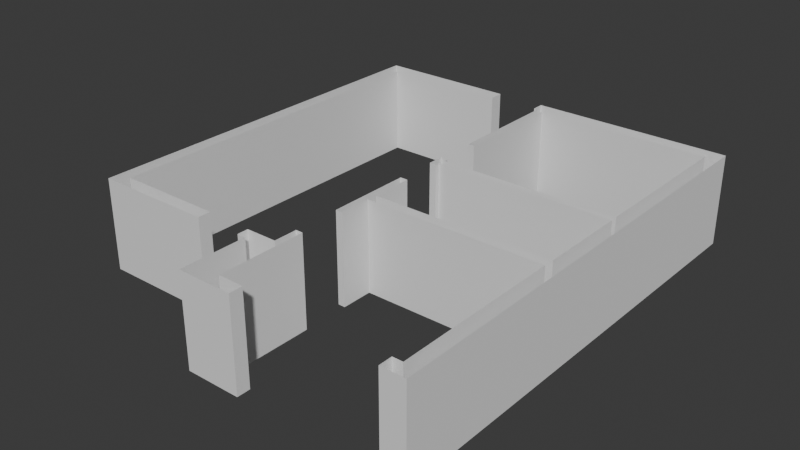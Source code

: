 # Source: betterhouse.blend  (saved by Blender 4.1.24; exported with 4.5.12 LTS)
import bpy
from mathutils import Matrix  # noqa: F401  (used for matrix-valued properties, if any)

bpy.ops.wm.read_factory_settings(use_empty=True)
scene = bpy.context.scene
scene.name = 'Scene'

# ---- collections
col_collection = bpy.data.collections.new('Collection'); scene.collection.children.link(col_collection)

# ---- world
world_world = bpy.data.worlds.new('World'); scene.world = world_world
world_world.use_nodes = True; world_world.node_tree.nodes.clear()
_N = world_world.node_tree.nodes; _L = world_world.node_tree.links
n0 = _N.new('ShaderNodeOutputWorld'); n0.name = 'World Output'; n0.location = (300, 300)
n1 = _N.new('ShaderNodeBackground'); n1.name = 'Background'; n1.location = (10, 300)
n1.inputs[0].default_value = (0.05088, 0.05088, 0.05088, 1.0)
_L.new(n1.outputs[0], n0.inputs[0])
n0.is_active_output = True
world_world.color = (0.05088, 0.05088, 0.05088)
world_world.use_sun_shadow = False
world_world.sun_shadow_jitter_overblur = 0.0

# ---- meshes
me_plane = bpy.data.meshes.new('Plane')
me_plane.from_pydata([(-0.3048, -0.2159, 0.0), (0.3048, -0.3046, 0.0), (-0.3048, 0.3048, 0.0), (0.3048, 0.3048, 0.0), (0.2684, -0.3046, 0.0), (0.2684, -0.2869, 0.0), (0.2834, -0.2869, 0.0), (0.2834, -0.06517, 0.0), (-0.1214, -0.2159, 0.0), (-0.1214, -0.1989, 0.0), (-0.2836, -0.1989, 0.0), (-0.2836, 0.2859, 0.0), (-0.08498, 0.2859, 0.0), (-0.08498, 0.3048, 0.0), (-0.006757, 0.3048, 0.0), (-0.006757, 0.2883, 0.0), (-0.0003977, 0.2883, 0.0), (-0.0003977, 0.1335, 0.0), (0.009592, 0.1335, 0.0), (0.009592, 0.2863, 0.0), (0.2837, 0.2863, 0.0), (0.2837, 0.07358, 0.0), (0.009562, 0.07358, 0.0), (0.009562, 0.07975, 0.0), (-0.002016, 0.07975, 0.0), (-0.002016, 0.05829, 0.0), (0.008311, 0.05829, 0.0), (0.008311, 0.06473, 0.0), (0.2841, 0.06473, 0.0), (0.2841, -0.05192, 0.0), (0.008869, -0.06517, 0.0), (0.009557, -0.05192, 0.0), (0.009557, 0.003443, 0.0), (-0.002083, 0.003443, 0.0), (-0.002083, -0.1075, 0.0), (0.008869, -0.1076, 0.0), (0.04848, -0.3046, 0.0), (0.04848, -0.2869, 0.0), (-0.03601, -0.3046, 0.0), (-0.03601, -0.2156, 0.0), (-0.04947, -0.2156, 0.0), (-0.04947, -0.2011, 0.0), (-0.002073, -0.2011, 0.0), (-0.002073, -0.1696, 0.0), (0.008858, -0.2868, 0.0), (0.008858, -0.1696, 0.0), (-0.3048, -0.2159, 1.69), (0.3048, -0.3046, 1.69), (-0.3048, 0.3048, 1.69), (0.3048, 0.3048, 1.69), (0.2684, -0.3046, 1.69), (0.2684, -0.2869, 1.69), (0.2834, -0.2869, 1.69), (0.2834, -0.06517, 1.69), (-0.1214, -0.2159, 1.69), (-0.1214, -0.1989, 1.69), (-0.2836, -0.1989, 1.69), (-0.2836, 0.2859, 1.69), (-0.08498, 0.2859, 1.69), (-0.08498, 0.3048, 1.69), (-0.006757, 0.3048, 1.69), (-0.006757, 0.2883, 1.69), (-0.0003977, 0.2883, 1.69), (-0.0003977, 0.1335, 1.69), (0.009592, 0.1335, 1.69), (0.009592, 0.2863, 1.69), (0.2837, 0.2863, 1.69), (0.2837, 0.07358, 1.69), (0.009562, 0.07358, 1.69), (0.009562, 0.07975, 1.69), (-0.002016, 0.07975, 1.69), (-0.002016, 0.05829, 1.69), (0.008311, 0.05829, 1.69), (0.008311, 0.06473, 1.69), (0.2841, 0.06473, 1.69), (0.2841, -0.05192, 1.69), (0.008869, -0.06517, 1.69), (0.009557, -0.05192, 1.69), (0.009557, 0.003443, 1.69), (-0.002083, 0.003443, 1.69), (-0.002083, -0.1075, 1.69), (0.008869, -0.1076, 1.69), (0.04848, -0.3046, 1.69), (0.04848, -0.2869, 1.69), (-0.03601, -0.3046, 1.69), (-0.03601, -0.2156, 1.69), (-0.04947, -0.2156, 1.69), (-0.04947, -0.2011, 1.69), (-0.002073, -0.2011, 1.69), (-0.002073, -0.1696, 1.69), (0.008858, -0.2868, 1.69), (0.008858, -0.1696, 1.69)], [], [(18, 19, 65, 64), (37, 44, 90, 83), (6, 5, 51, 52), (32, 33, 79, 78), (19, 20, 66, 65), (7, 6, 52, 53), (33, 34, 80, 79), (20, 21, 67, 66), (0, 8, 54, 46), (35, 30, 76, 81), (21, 22, 68, 67), (8, 9, 55, 54), (34, 35, 81, 80), (22, 23, 69, 68), (9, 10, 56, 55), (37, 36, 82, 83), (23, 24, 70, 69), (10, 11, 57, 56), (36, 38, 84, 82), (24, 25, 71, 70), (11, 12, 58, 57), (38, 39, 85, 84), (25, 26, 72, 71), (2, 13, 59, 48), (39, 40, 86, 85), (26, 27, 73, 72), (3, 14, 60, 49), (40, 41, 87, 86), (2, 0, 46, 48), (27, 28, 74, 73), (14, 15, 61, 60), (41, 42, 88, 87), (4, 1, 47, 50), (28, 29, 75, 74), (15, 16, 62, 61), (42, 43, 89, 88), (1, 3, 49, 47), (30, 7, 53, 76), (16, 17, 63, 62), (45, 44, 90, 91), (12, 13, 59, 58), (29, 31, 77, 75), (17, 18, 64, 63), (43, 45, 91, 89), (5, 4, 50, 51), (31, 32, 78, 77)])
_uv = me_plane.uv_layers.new(name='UVMap')
_uv.uv.foreach_set('vector', [0.0, 0.0, 0.0, 0.0, 0.0, 0.0, 0.0, 0.0, 0.0, 0.0, 0.0, 0.0, 0.0, 0.0, 0.0, 0.0, 0.0, 0.0, 0.0, 0.0, 0.0, 0.0, 0.0, 0.0, 0.0, 0.0, 0.0, 0.0, 0.0, 0.0, 0.0, 0.0, 0.0, 0.0, 0.0, 0.0, 0.0, 0.0, 0.0, 0.0, 0.0, 0.0, 0.0, 0.0, 0.0, 0.0, 0.0, 0.0, 0.0, 0.0, 0.0, 0.0, 0.0, 0.0, 0.0, 0.0, 0.0, 0.0, 0.0, 0.0, 0.0, 0.0, 0.0, 0.0, 0.0, 0.0, 0.0, 0.0, 0.0, 0.0, 0.0, 0.0, 0.0, 0.0, 0.0, 0.0, 0.0, 0.0, 0.0, 0.0, 0.0, 0.0, 0.0, 0.0, 0.0, 0.0, 0.0, 0.0, 0.0, 0.0, 0.0, 0.0, 0.0, 0.0, 0.0, 0.0, 0.0, 0.0, 0.0, 0.0, 0.0, 0.0, 0.0, 0.0, 0.0, 0.0, 0.0, 0.0, 0.0, 0.0, 0.0, 0.0, 0.0, 0.0, 0.0, 0.0, 0.0, 0.0, 0.0, 0.0, 0.0, 0.0, 0.0, 0.0, 0.0, 0.0, 0.0, 0.0, 0.0, 0.0, 0.0, 0.0, 0.0, 0.0, 0.0, 0.0, 0.0, 0.0, 0.0, 0.0, 0.0, 0.0, 0.0, 0.0, 0.0, 0.0, 0.0, 0.0, 0.0, 0.0, 0.0, 0.0, 0.0, 0.0, 0.0, 0.0, 0.0, 0.0, 0.0, 0.0, 0.0, 0.0, 0.0, 0.0, 0.0, 0.0, 0.0, 0.0, 0.0, 0.0, 0.0, 0.0, 0.0, 0.0, 0.0, 0.0, 0.0, 0.0, 0.0, 0.0, 0.0, 0.0, 0.0, 0.0, 0.0, 0.0, 0.0, 0.0, 0.0, 0.0, 0.0, 0.0, 0.0, 0.0, 0.0, 0.0, 0.0, 0.0, 0.0, 0.0, 0.0, 0.0, 0.0, 0.0, 0.0, 0.0, 0.0, 0.0, 0.0, 0.0, 0.0, 0.0, 0.0, 0.0, 0.0, 0.0, 0.0, 0.0, 0.0, 0.0, 0.0, 0.0, 0.0, 0.0, 0.0, 0.0, 0.0, 0.0, 0.0, 0.0, 0.0, 0.0, 0.0, 0.0, 0.0, 0.0, 0.0, 0.0, 0.0, 0.0, 0.0, 0.0, 0.0, 0.0, 0.0, 0.0, 0.0, 0.0, 0.0, 0.0, 0.0, 0.0, 0.0, 0.0, 0.0, 0.0, 0.0, 0.0, 0.0, 0.0, 0.0, 0.0, 0.0, 0.0, 0.0, 0.0, 0.0, 0.0, 0.0, 0.0, 0.0, 0.0, 0.0, 0.0, 0.0, 0.0, 0.0, 0.0, 0.0, 0.0, 0.0, 0.0, 0.0, 0.0, 0.0, 0.0, 0.0, 0.0, 0.0, 0.0, 0.0, 0.0, 0.0, 0.0, 0.0, 0.0, 0.0, 0.0, 0.0, 0.0, 0.0, 0.0, 0.0, 0.0, 0.0, 0.0, 0.0, 0.0, 0.0, 0.0, 0.0, 0.0, 0.0, 0.0, 0.0, 0.0, 0.0, 0.0, 0.0, 0.0, 0.0, 0.0, 0.0, 0.0, 0.0, 0.0, 0.0, 0.0, 0.0, 0.0, 0.0, 0.0, 0.0, 0.0, 0.0, 0.0, 0.0, 0.0, 0.0, 0.0, 0.0, 0.0, 0.0, 0.0, 0.0, 0.0, 0.0, 0.0, 0.0, 0.0, 0.0, 0.0, 0.0, 0.0, 0.0, 0.0, 0.0, 0.0, 0.0, 0.0, 0.0, 0.0, 0.0, 0.0, 0.0, 0.0, 0.0, 0.0])
me_plane.update()

# ---- objects
ob_empty = bpy.data.objects.new('Empty', None)
ob_plane = bpy.data.objects.new('Plane', me_plane)

# ---- transforms, parenting, visibility, modifiers, constraints
ob_empty.location = (0.294, -0.7839, 0.0)
ob_empty.scale = (3.537, 3.537, 3.537)
ob_empty.empty_display_type = 'IMAGE'
ob_empty.empty_display_size = 5.0
ob_plane.location = (0.0, 0.0, 0.0)
ob_plane.scale = (12.0, 14.0, 1.0)

# ---- collection membership
col_collection.objects.link(ob_empty)
col_collection.objects.link(ob_plane)

# ---- scene / render settings (as saved in the file)
scene.frame_start = 1; scene.frame_end = 250; scene.frame_set(1)
scene.render.engine = 'BLENDER_EEVEE_NEXT'
scene.cycles.sampling_pattern = 'TABULATED_SOBOL'
scene.eevee.ray_tracing_options.trace_max_roughness = 0.0
bpy.context.view_layer.update()

# ---- added for rendering (the .blend has no active camera and no usable light): camera, sun
cam_auto = bpy.data.cameras.new('AutoCamera')
cam_auto.lens = 50.0
cam_auto.sensor_width = 36.0
cam_auto.clip_end = 1000.0
ob_auto_camera = bpy.data.objects.new('AutoCamera', cam_auto)
scene.collection.objects.link(ob_auto_camera)
ob_auto_camera.location = (10.5158, -12.6174, 9.25779)
ob_auto_camera.rotation_euler = (1.09748, -7.21219e-08, 0.694738)
scene.camera = ob_auto_camera
light_auto_sun = bpy.data.lights.new('AutoSun', 'SUN')
light_auto_sun.energy = 3.0
light_auto_sun.angle = 0.0523599
ob_auto_sun = bpy.data.objects.new('AutoSun', light_auto_sun)
scene.collection.objects.link(ob_auto_sun)
ob_auto_sun.rotation_euler = (0.872665, 0.174533, 0.523599)
bpy.context.view_layer.update()
